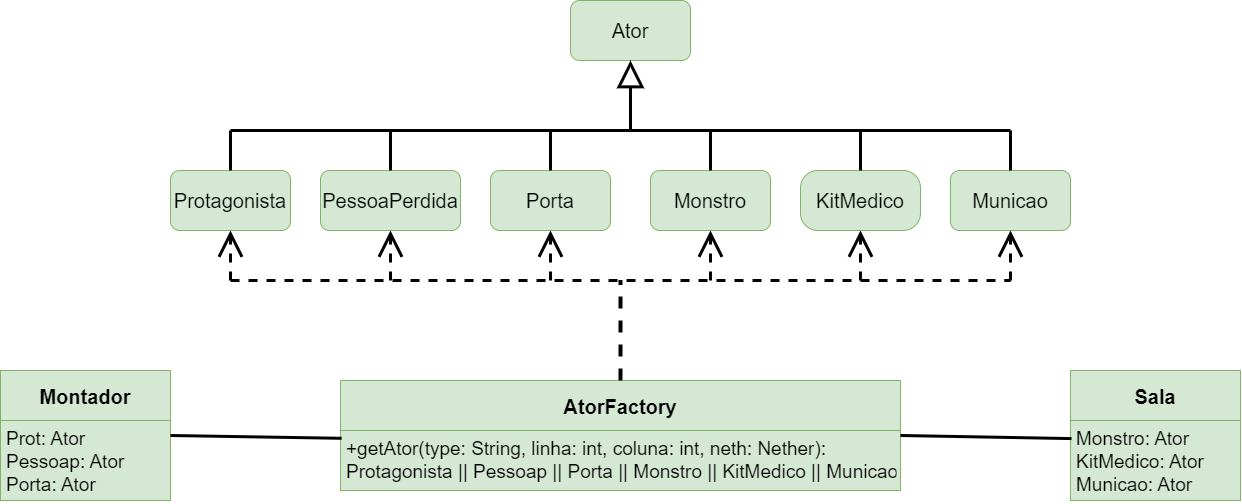

The diagram above was exported from draw.io. Its source (the exported page's mxGraphModel, read from the mxfile embedded in the PNG):
<mxGraphModel dx="1343" dy="983" grid="1" gridSize="10" guides="1" tooltips="1" connect="1" arrows="1" fold="1" page="1" pageScale="1" pageWidth="827" pageHeight="1169" math="0" shadow="0">
  <root>
    <mxCell id="WIyWlLk6GJQsqaUBKTNV-0" />
    <mxCell id="WIyWlLk6GJQsqaUBKTNV-1" parent="WIyWlLk6GJQsqaUBKTNV-0" />
    <mxCell id="bBd1-xCL63ceiEGcVP1r-0" value="&lt;font style=&quot;font-size: 20px;&quot;&gt;Ator&lt;/font&gt;" style="rounded=1;whiteSpace=wrap;html=1;fillColor=#d5e8d4;strokeColor=#82b366;" parent="WIyWlLk6GJQsqaUBKTNV-1" vertex="1">
      <mxGeometry x="1440" y="1040" width="120" height="60" as="geometry" />
    </mxCell>
    <mxCell id="bBd1-xCL63ceiEGcVP1r-1" value="&lt;font style=&quot;font-size: 20px;&quot;&gt;Protagonista&lt;/font&gt;" style="rounded=1;whiteSpace=wrap;html=1;fillColor=#d5e8d4;strokeColor=#82b366;" parent="WIyWlLk6GJQsqaUBKTNV-1" vertex="1">
      <mxGeometry x="1040" y="1210" width="120" height="60" as="geometry" />
    </mxCell>
    <mxCell id="bBd1-xCL63ceiEGcVP1r-2" value="&lt;font style=&quot;font-size: 20px;&quot;&gt;Monstro&lt;/font&gt;" style="rounded=1;whiteSpace=wrap;html=1;fillColor=#d5e8d4;strokeColor=#82b366;" parent="WIyWlLk6GJQsqaUBKTNV-1" vertex="1">
      <mxGeometry x="1520" y="1210" width="120" height="60" as="geometry" />
    </mxCell>
    <mxCell id="bBd1-xCL63ceiEGcVP1r-3" value="&lt;font style=&quot;font-size: 20px;&quot;&gt;Porta&lt;/font&gt;" style="rounded=1;whiteSpace=wrap;html=1;fillColor=#d5e8d4;strokeColor=#82b366;" parent="WIyWlLk6GJQsqaUBKTNV-1" vertex="1">
      <mxGeometry x="1360" y="1210" width="120" height="60" as="geometry" />
    </mxCell>
    <mxCell id="bBd1-xCL63ceiEGcVP1r-4" value="&lt;font style=&quot;font-size: 20px;&quot;&gt;PessoaPerdida&lt;/font&gt;" style="rounded=1;whiteSpace=wrap;html=1;fillColor=#d5e8d4;strokeColor=#82b366;" parent="WIyWlLk6GJQsqaUBKTNV-1" vertex="1">
      <mxGeometry x="1190" y="1210" width="140" height="60" as="geometry" />
    </mxCell>
    <mxCell id="bBd1-xCL63ceiEGcVP1r-5" value="&lt;font style=&quot;font-size: 20px;&quot;&gt;KitMedico&lt;/font&gt;" style="rounded=1;whiteSpace=wrap;html=1;arcSize=29;fillColor=#d5e8d4;strokeColor=#82b366;" parent="WIyWlLk6GJQsqaUBKTNV-1" vertex="1">
      <mxGeometry x="1670" y="1210" width="120" height="60" as="geometry" />
    </mxCell>
    <mxCell id="bBd1-xCL63ceiEGcVP1r-6" value="&lt;font style=&quot;font-size: 20px;&quot;&gt;Municao&lt;/font&gt;" style="rounded=1;whiteSpace=wrap;html=1;fillColor=#d5e8d4;strokeColor=#82b366;" parent="WIyWlLk6GJQsqaUBKTNV-1" vertex="1">
      <mxGeometry x="1820" y="1210" width="120" height="60" as="geometry" />
    </mxCell>
    <mxCell id="bBd1-xCL63ceiEGcVP1r-7" value="" style="endArrow=block;html=1;rounded=0;entryX=0.5;entryY=1;entryDx=0;entryDy=0;endFill=0;endSize=20;strokeWidth=3;" parent="WIyWlLk6GJQsqaUBKTNV-1" target="bBd1-xCL63ceiEGcVP1r-0" edge="1">
      <mxGeometry relative="1" as="geometry">
        <mxPoint x="1500" y="1170" as="sourcePoint" />
        <mxPoint x="1640" y="1240" as="targetPoint" />
      </mxGeometry>
    </mxCell>
    <mxCell id="bBd1-xCL63ceiEGcVP1r-9" value="" style="endArrow=none;html=1;rounded=0;entryX=0.5;entryY=0;entryDx=0;entryDy=0;strokeWidth=3;" parent="WIyWlLk6GJQsqaUBKTNV-1" target="bBd1-xCL63ceiEGcVP1r-2" edge="1">
      <mxGeometry width="50" height="50" relative="1" as="geometry">
        <mxPoint x="1580" y="1170" as="sourcePoint" />
        <mxPoint x="1580" y="1220" as="targetPoint" />
      </mxGeometry>
    </mxCell>
    <mxCell id="bBd1-xCL63ceiEGcVP1r-10" value="" style="endArrow=none;html=1;rounded=0;entryX=0.5;entryY=0;entryDx=0;entryDy=0;strokeWidth=3;" parent="WIyWlLk6GJQsqaUBKTNV-1" target="bBd1-xCL63ceiEGcVP1r-5" edge="1">
      <mxGeometry width="50" height="50" relative="1" as="geometry">
        <mxPoint x="1730" y="1170" as="sourcePoint" />
        <mxPoint x="1590" y="1220" as="targetPoint" />
      </mxGeometry>
    </mxCell>
    <mxCell id="bBd1-xCL63ceiEGcVP1r-11" value="" style="endArrow=none;html=1;rounded=0;entryX=0.5;entryY=0;entryDx=0;entryDy=0;strokeWidth=3;" parent="WIyWlLk6GJQsqaUBKTNV-1" target="bBd1-xCL63ceiEGcVP1r-6" edge="1">
      <mxGeometry width="50" height="50" relative="1" as="geometry">
        <mxPoint x="1880" y="1170" as="sourcePoint" />
        <mxPoint x="1600" y="1230" as="targetPoint" />
      </mxGeometry>
    </mxCell>
    <mxCell id="bBd1-xCL63ceiEGcVP1r-12" value="" style="endArrow=none;html=1;rounded=0;entryX=0.5;entryY=0;entryDx=0;entryDy=0;strokeWidth=3;" parent="WIyWlLk6GJQsqaUBKTNV-1" target="bBd1-xCL63ceiEGcVP1r-3" edge="1">
      <mxGeometry width="50" height="50" relative="1" as="geometry">
        <mxPoint x="1420" y="1170" as="sourcePoint" />
        <mxPoint x="1610" y="1240" as="targetPoint" />
      </mxGeometry>
    </mxCell>
    <mxCell id="bBd1-xCL63ceiEGcVP1r-13" value="" style="endArrow=none;html=1;rounded=0;strokeWidth=3;" parent="WIyWlLk6GJQsqaUBKTNV-1" edge="1">
      <mxGeometry width="50" height="50" relative="1" as="geometry">
        <mxPoint x="1260" y="1210" as="sourcePoint" />
        <mxPoint x="1260" y="1170" as="targetPoint" />
      </mxGeometry>
    </mxCell>
    <mxCell id="bBd1-xCL63ceiEGcVP1r-14" value="" style="endArrow=none;html=1;rounded=0;entryX=0.5;entryY=0;entryDx=0;entryDy=0;strokeWidth=3;" parent="WIyWlLk6GJQsqaUBKTNV-1" target="bBd1-xCL63ceiEGcVP1r-1" edge="1">
      <mxGeometry width="50" height="50" relative="1" as="geometry">
        <mxPoint x="1100" y="1170" as="sourcePoint" />
        <mxPoint x="1620" y="1250" as="targetPoint" />
      </mxGeometry>
    </mxCell>
    <mxCell id="bBd1-xCL63ceiEGcVP1r-15" value="" style="endArrow=none;html=1;rounded=0;strokeWidth=3;" parent="WIyWlLk6GJQsqaUBKTNV-1" edge="1">
      <mxGeometry width="50" height="50" relative="1" as="geometry">
        <mxPoint x="1100" y="1170" as="sourcePoint" />
        <mxPoint x="1880" y="1170" as="targetPoint" />
      </mxGeometry>
    </mxCell>
    <mxCell id="bBd1-xCL63ceiEGcVP1r-33" value="Montador" style="swimlane;fontStyle=1;align=center;verticalAlign=middle;childLayout=stackLayout;horizontal=1;startSize=50;horizontalStack=0;resizeParent=1;resizeParentMax=0;resizeLast=0;collapsible=1;marginBottom=0;shadow=0;strokeColor=#82b366;fillColor=#d5e8d4;rounded=0;fontSize=20;" parent="WIyWlLk6GJQsqaUBKTNV-1" vertex="1">
      <mxGeometry x="870" y="1410" width="170" height="130" as="geometry">
        <mxRectangle x="40" y="390" width="80" height="20" as="alternateBounds" />
      </mxGeometry>
    </mxCell>
    <mxCell id="bBd1-xCL63ceiEGcVP1r-34" value="Prot: Ator&#10;Pessoap: Ator&#10;Porta: Ator" style="text;strokeColor=#82b366;fillColor=#d5e8d4;align=left;verticalAlign=top;spacingLeft=4;spacingRight=4;overflow=hidden;rotatable=0;points=[[0,0.5],[1,0.5]];portConstraint=eastwest;shadow=0;rounded=0;fontSize=19;" parent="bBd1-xCL63ceiEGcVP1r-33" vertex="1">
      <mxGeometry y="50" width="170" height="80" as="geometry" />
    </mxCell>
    <mxCell id="bBd1-xCL63ceiEGcVP1r-36" value="Sala" style="swimlane;fontStyle=1;align=center;verticalAlign=middle;childLayout=stackLayout;horizontal=1;startSize=50;horizontalStack=0;resizeParent=1;resizeParentMax=0;resizeLast=0;collapsible=1;marginBottom=0;shadow=0;strokeColor=#82b366;fillColor=#d5e8d4;rounded=0;fontSize=20;" parent="WIyWlLk6GJQsqaUBKTNV-1" vertex="1">
      <mxGeometry x="1940" y="1410" width="170" height="130" as="geometry">
        <mxRectangle x="40" y="390" width="80" height="20" as="alternateBounds" />
      </mxGeometry>
    </mxCell>
    <mxCell id="bBd1-xCL63ceiEGcVP1r-37" value="Monstro: Ator&#10;KitMedico: Ator&#10;Municao: Ator" style="text;strokeColor=#82b366;fillColor=#d5e8d4;align=left;verticalAlign=top;spacingLeft=4;spacingRight=4;overflow=hidden;rotatable=0;points=[[0,0.5],[1,0.5]];portConstraint=eastwest;shadow=0;rounded=0;fontSize=19;" parent="bBd1-xCL63ceiEGcVP1r-36" vertex="1">
      <mxGeometry y="50" width="170" height="80" as="geometry" />
    </mxCell>
    <mxCell id="bBd1-xCL63ceiEGcVP1r-38" value="AtorFactory" style="swimlane;fontStyle=1;align=center;verticalAlign=middle;childLayout=stackLayout;horizontal=1;startSize=50;horizontalStack=0;resizeParent=1;resizeParentMax=0;resizeLast=0;collapsible=1;marginBottom=0;shadow=0;strokeColor=#82b366;fillColor=#d5e8d4;rounded=0;fontSize=20;" parent="WIyWlLk6GJQsqaUBKTNV-1" vertex="1">
      <mxGeometry x="1210" y="1420" width="560" height="110" as="geometry">
        <mxRectangle x="40" y="390" width="80" height="20" as="alternateBounds" />
      </mxGeometry>
    </mxCell>
    <mxCell id="bBd1-xCL63ceiEGcVP1r-39" value="+getAtor(type: String, linha: int, coluna: int, neth: Nether):&#10;Protagonista || Pessoap || Porta || Monstro || KitMedico || Municao&#10;&#10; " style="text;strokeColor=#82b366;fillColor=#d5e8d4;align=left;verticalAlign=top;spacingLeft=4;spacingRight=4;overflow=hidden;rotatable=0;points=[[0,0.5],[1,0.5]];portConstraint=eastwest;shadow=0;rounded=0;fontSize=19;" parent="bBd1-xCL63ceiEGcVP1r-38" vertex="1">
      <mxGeometry y="50" width="560" height="60" as="geometry" />
    </mxCell>
    <mxCell id="bBd1-xCL63ceiEGcVP1r-52" value="" style="endArrow=open;html=1;fontSize=18;entryX=0.5;entryY=1;entryDx=0;entryDy=0;rounded=0;strokeWidth=3;dashed=1;endFill=0;endSize=20;" parent="WIyWlLk6GJQsqaUBKTNV-1" target="bBd1-xCL63ceiEGcVP1r-1" edge="1">
      <mxGeometry width="50" height="50" relative="1" as="geometry">
        <mxPoint x="1100" y="1320" as="sourcePoint" />
        <mxPoint x="1520" y="1260" as="targetPoint" />
      </mxGeometry>
    </mxCell>
    <mxCell id="bBd1-xCL63ceiEGcVP1r-53" value="" style="endArrow=open;html=1;rounded=0;fontSize=18;entryX=0.5;entryY=1;entryDx=0;entryDy=0;endFill=0;dashed=1;endSize=20;strokeWidth=3;" parent="WIyWlLk6GJQsqaUBKTNV-1" target="bBd1-xCL63ceiEGcVP1r-4" edge="1">
      <mxGeometry width="50" height="50" relative="1" as="geometry">
        <mxPoint x="1260" y="1320" as="sourcePoint" />
        <mxPoint x="1310" y="1300" as="targetPoint" />
      </mxGeometry>
    </mxCell>
    <mxCell id="bBd1-xCL63ceiEGcVP1r-54" value="" style="endArrow=open;html=1;rounded=0;fontSize=18;entryX=0.5;entryY=1;entryDx=0;entryDy=0;endFill=0;dashed=1;endSize=20;strokeWidth=3;" parent="WIyWlLk6GJQsqaUBKTNV-1" target="bBd1-xCL63ceiEGcVP1r-3" edge="1">
      <mxGeometry width="50" height="50" relative="1" as="geometry">
        <mxPoint x="1420" y="1320" as="sourcePoint" />
        <mxPoint x="1119.9999999999995" y="1210" as="targetPoint" />
      </mxGeometry>
    </mxCell>
    <mxCell id="bBd1-xCL63ceiEGcVP1r-55" value="" style="endArrow=open;html=1;rounded=0;fontSize=18;entryX=0.5;entryY=1;entryDx=0;entryDy=0;endFill=0;dashed=1;endSize=20;strokeWidth=3;" parent="WIyWlLk6GJQsqaUBKTNV-1" target="bBd1-xCL63ceiEGcVP1r-2" edge="1">
      <mxGeometry width="50" height="50" relative="1" as="geometry">
        <mxPoint x="1580" y="1320" as="sourcePoint" />
        <mxPoint x="1129.9999999999995" y="1220" as="targetPoint" />
      </mxGeometry>
    </mxCell>
    <mxCell id="bBd1-xCL63ceiEGcVP1r-56" value="" style="endArrow=open;html=1;rounded=0;fontSize=18;entryX=0.5;entryY=1;entryDx=0;entryDy=0;endFill=0;dashed=1;endSize=20;strokeWidth=3;" parent="WIyWlLk6GJQsqaUBKTNV-1" target="bBd1-xCL63ceiEGcVP1r-5" edge="1">
      <mxGeometry width="50" height="50" relative="1" as="geometry">
        <mxPoint x="1730" y="1320" as="sourcePoint" />
        <mxPoint x="1719.9999999999995" y="1210" as="targetPoint" />
      </mxGeometry>
    </mxCell>
    <mxCell id="bBd1-xCL63ceiEGcVP1r-57" value="" style="endArrow=open;html=1;rounded=0;fontSize=18;entryX=0.5;entryY=1;entryDx=0;entryDy=0;endFill=0;dashed=1;endSize=20;strokeWidth=3;" parent="WIyWlLk6GJQsqaUBKTNV-1" target="bBd1-xCL63ceiEGcVP1r-6" edge="1">
      <mxGeometry width="50" height="50" relative="1" as="geometry">
        <mxPoint x="1880" y="1320" as="sourcePoint" />
        <mxPoint x="1599.9999999999995" y="1210" as="targetPoint" />
      </mxGeometry>
    </mxCell>
    <mxCell id="bBd1-xCL63ceiEGcVP1r-61" value="" style="endArrow=none;dashed=1;html=1;rounded=0;fontSize=18;strokeWidth=3;endSize=20;" parent="WIyWlLk6GJQsqaUBKTNV-1" edge="1">
      <mxGeometry width="50" height="50" relative="1" as="geometry">
        <mxPoint x="1100" y="1320" as="sourcePoint" />
        <mxPoint x="1880" y="1320" as="targetPoint" />
      </mxGeometry>
    </mxCell>
    <mxCell id="bBd1-xCL63ceiEGcVP1r-65" value="" style="endArrow=none;html=1;rounded=0;fontSize=18;endSize=20;strokeWidth=3;entryX=0.006;entryY=0.226;entryDx=0;entryDy=0;entryPerimeter=0;exitX=1;exitY=0.5;exitDx=0;exitDy=0;" parent="WIyWlLk6GJQsqaUBKTNV-1" source="bBd1-xCL63ceiEGcVP1r-38" target="bBd1-xCL63ceiEGcVP1r-37" edge="1">
      <mxGeometry width="50" height="50" relative="1" as="geometry">
        <mxPoint x="1830" y="1490" as="sourcePoint" />
        <mxPoint x="1880" y="1440" as="targetPoint" />
      </mxGeometry>
    </mxCell>
    <mxCell id="bBd1-xCL63ceiEGcVP1r-66" value="" style="endArrow=none;html=1;rounded=0;fontSize=18;endSize=20;strokeWidth=3;exitX=1;exitY=0.5;exitDx=0;exitDy=0;entryX=0.002;entryY=0.13;entryDx=0;entryDy=0;entryPerimeter=0;" parent="WIyWlLk6GJQsqaUBKTNV-1" source="bBd1-xCL63ceiEGcVP1r-33" target="bBd1-xCL63ceiEGcVP1r-39" edge="1">
      <mxGeometry width="50" height="50" relative="1" as="geometry">
        <mxPoint x="1460" y="1480" as="sourcePoint" />
        <mxPoint x="1510" y="1430" as="targetPoint" />
      </mxGeometry>
    </mxCell>
    <mxCell id="bBd1-xCL63ceiEGcVP1r-67" value="" style="endArrow=none;dashed=1;html=1;rounded=0;fontSize=20;endSize=20;strokeWidth=4;exitX=0.5;exitY=0;exitDx=0;exitDy=0;" parent="WIyWlLk6GJQsqaUBKTNV-1" source="bBd1-xCL63ceiEGcVP1r-38" edge="1">
      <mxGeometry width="50" height="50" relative="1" as="geometry">
        <mxPoint x="1440" y="1380" as="sourcePoint" />
        <mxPoint x="1490" y="1320" as="targetPoint" />
      </mxGeometry>
    </mxCell>
  </root>
</mxGraphModel>